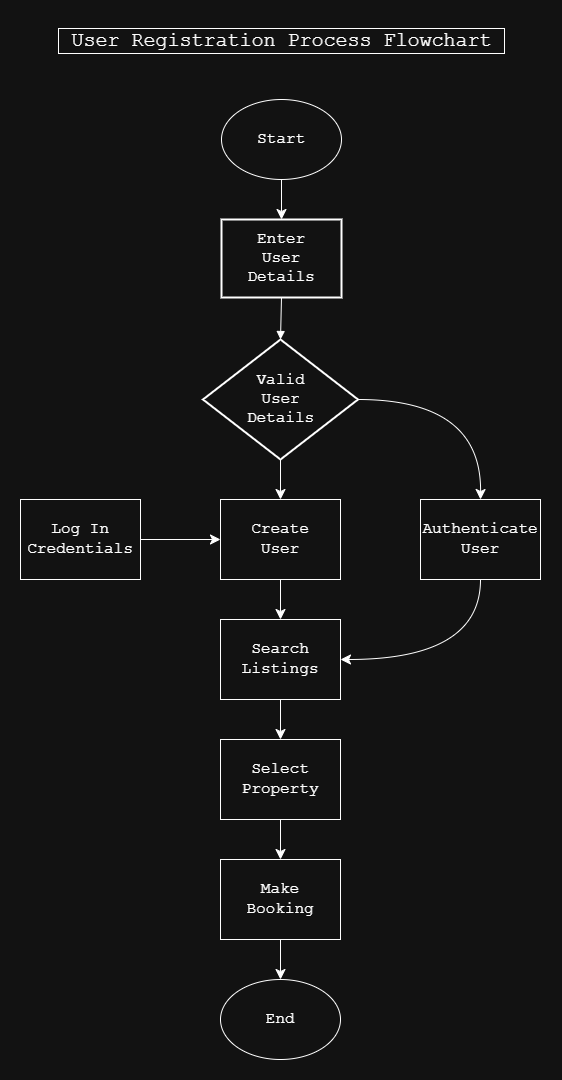

The diagram above was exported from draw.io. Its source (the exported page's mxGraphModel, read from the mxfile embedded in the PNG):
<mxGraphModel dx="1123" dy="746" grid="1" gridSize="10" guides="1" tooltips="1" connect="1" arrows="1" fold="1" page="1" pageScale="1" pageWidth="850" pageHeight="1100" math="0" shadow="0">
  <root>
    <mxCell id="0" />
    <mxCell id="1" parent="0" />
    <mxCell id="3" value="Enter&#10;User&#10;Details" style="whiteSpace=wrap;strokeWidth=2;fontFamily=Courier New;fontSize=16;" parent="1" vertex="1">
      <mxGeometry x="360" y="239" width="120" height="78" as="geometry" />
    </mxCell>
    <mxCell id="p1ZTVSMSzCKIJkF6pXSs-27" style="edgeStyle=none;curved=1;rounded=0;orthogonalLoop=1;jettySize=auto;html=1;exitX=0.5;exitY=1;exitDx=0;exitDy=0;entryX=0.5;entryY=0;entryDx=0;entryDy=0;fontSize=16;startSize=8;endSize=8;fontFamily=Courier New;" edge="1" parent="1" source="4" target="p1ZTVSMSzCKIJkF6pXSs-19">
      <mxGeometry relative="1" as="geometry" />
    </mxCell>
    <mxCell id="p1ZTVSMSzCKIJkF6pXSs-29" style="edgeStyle=none;curved=1;rounded=0;orthogonalLoop=1;jettySize=auto;html=1;exitX=1;exitY=0.5;exitDx=0;exitDy=0;entryX=0.5;entryY=0;entryDx=0;entryDy=0;fontSize=16;startSize=8;endSize=8;fontFamily=Courier New;" edge="1" parent="1" source="4" target="p1ZTVSMSzCKIJkF6pXSs-24">
      <mxGeometry relative="1" as="geometry">
        <Array as="points">
          <mxPoint x="620" y="419" />
        </Array>
      </mxGeometry>
    </mxCell>
    <mxCell id="4" value="Valid&#10;User&#10;Details" style="rhombus;strokeWidth=2;whiteSpace=wrap;fontFamily=Courier New;fontSize=16;" parent="1" vertex="1">
      <mxGeometry x="341.5" y="359" width="155" height="120" as="geometry" />
    </mxCell>
    <mxCell id="10" value="" style="curved=1;startArrow=none;endArrow=block;exitX=0.5;exitY=1;entryX=0.5;entryY=0;exitDx=0;exitDy=0;fontFamily=Courier New;fontSize=16;" parent="1" source="3" target="4" edge="1">
      <mxGeometry relative="1" as="geometry">
        <Array as="points" />
      </mxGeometry>
    </mxCell>
    <mxCell id="p1ZTVSMSzCKIJkF6pXSs-18" style="edgeStyle=none;curved=1;rounded=0;orthogonalLoop=1;jettySize=auto;html=1;exitX=0.5;exitY=1;exitDx=0;exitDy=0;entryX=0.5;entryY=0;entryDx=0;entryDy=0;fontSize=16;startSize=8;endSize=8;fontFamily=Courier New;" edge="1" parent="1" source="p1ZTVSMSzCKIJkF6pXSs-17" target="3">
      <mxGeometry relative="1" as="geometry" />
    </mxCell>
    <mxCell id="p1ZTVSMSzCKIJkF6pXSs-17" value="Start" style="ellipse;whiteSpace=wrap;html=1;fontFamily=Courier New;fontSize=16;" vertex="1" parent="1">
      <mxGeometry x="360" y="119" width="120" height="80" as="geometry" />
    </mxCell>
    <mxCell id="p1ZTVSMSzCKIJkF6pXSs-31" style="edgeStyle=none;curved=1;rounded=0;orthogonalLoop=1;jettySize=auto;html=1;exitX=0.5;exitY=1;exitDx=0;exitDy=0;entryX=0.5;entryY=0;entryDx=0;entryDy=0;fontSize=16;startSize=8;endSize=8;fontFamily=Courier New;" edge="1" parent="1" source="p1ZTVSMSzCKIJkF6pXSs-19" target="p1ZTVSMSzCKIJkF6pXSs-23">
      <mxGeometry relative="1" as="geometry" />
    </mxCell>
    <mxCell id="p1ZTVSMSzCKIJkF6pXSs-19" value="Create&lt;br&gt;User" style="rounded=0;whiteSpace=wrap;html=1;fontFamily=Courier New;fontSize=16;" vertex="1" parent="1">
      <mxGeometry x="359" y="519" width="120" height="80" as="geometry" />
    </mxCell>
    <mxCell id="p1ZTVSMSzCKIJkF6pXSs-35" style="edgeStyle=none;curved=1;rounded=0;orthogonalLoop=1;jettySize=auto;html=1;exitX=0.5;exitY=1;exitDx=0;exitDy=0;entryX=0.5;entryY=0;entryDx=0;entryDy=0;fontSize=16;startSize=8;endSize=8;fontFamily=Courier New;" edge="1" parent="1" source="p1ZTVSMSzCKIJkF6pXSs-21" target="p1ZTVSMSzCKIJkF6pXSs-26">
      <mxGeometry relative="1" as="geometry" />
    </mxCell>
    <mxCell id="p1ZTVSMSzCKIJkF6pXSs-21" value="Make&lt;br&gt;Booking" style="rounded=0;whiteSpace=wrap;html=1;fontFamily=Courier New;fontSize=16;" vertex="1" parent="1">
      <mxGeometry x="359" y="879" width="120" height="80" as="geometry" />
    </mxCell>
    <mxCell id="p1ZTVSMSzCKIJkF6pXSs-34" style="edgeStyle=none;curved=1;rounded=0;orthogonalLoop=1;jettySize=auto;html=1;exitX=0.5;exitY=1;exitDx=0;exitDy=0;entryX=0.5;entryY=0;entryDx=0;entryDy=0;fontSize=16;startSize=8;endSize=8;fontFamily=Courier New;" edge="1" parent="1" source="p1ZTVSMSzCKIJkF6pXSs-22" target="p1ZTVSMSzCKIJkF6pXSs-21">
      <mxGeometry relative="1" as="geometry" />
    </mxCell>
    <mxCell id="p1ZTVSMSzCKIJkF6pXSs-22" value="Select&lt;br&gt;Property" style="rounded=0;whiteSpace=wrap;html=1;fontFamily=Courier New;fontSize=16;" vertex="1" parent="1">
      <mxGeometry x="359" y="759" width="120" height="80" as="geometry" />
    </mxCell>
    <mxCell id="p1ZTVSMSzCKIJkF6pXSs-33" style="edgeStyle=none;curved=1;rounded=0;orthogonalLoop=1;jettySize=auto;html=1;exitX=0.5;exitY=1;exitDx=0;exitDy=0;entryX=0.5;entryY=0;entryDx=0;entryDy=0;fontSize=16;startSize=8;endSize=8;fontFamily=Courier New;" edge="1" parent="1" source="p1ZTVSMSzCKIJkF6pXSs-23" target="p1ZTVSMSzCKIJkF6pXSs-22">
      <mxGeometry relative="1" as="geometry" />
    </mxCell>
    <mxCell id="p1ZTVSMSzCKIJkF6pXSs-23" value="Search&lt;br&gt;Listings" style="rounded=0;whiteSpace=wrap;html=1;fontFamily=Courier New;fontSize=16;" vertex="1" parent="1">
      <mxGeometry x="359" y="639" width="120" height="80" as="geometry" />
    </mxCell>
    <mxCell id="p1ZTVSMSzCKIJkF6pXSs-32" style="edgeStyle=none;curved=1;rounded=0;orthogonalLoop=1;jettySize=auto;html=1;exitX=0.5;exitY=1;exitDx=0;exitDy=0;entryX=1;entryY=0.5;entryDx=0;entryDy=0;fontSize=16;startSize=8;endSize=8;fontFamily=Courier New;" edge="1" parent="1" source="p1ZTVSMSzCKIJkF6pXSs-24" target="p1ZTVSMSzCKIJkF6pXSs-23">
      <mxGeometry relative="1" as="geometry">
        <Array as="points">
          <mxPoint x="619" y="679" />
        </Array>
      </mxGeometry>
    </mxCell>
    <mxCell id="p1ZTVSMSzCKIJkF6pXSs-24" value="Authenticate&lt;br&gt;User" style="rounded=0;whiteSpace=wrap;html=1;fontFamily=Courier New;fontSize=16;" vertex="1" parent="1">
      <mxGeometry x="559" y="519" width="120" height="80" as="geometry" />
    </mxCell>
    <mxCell id="p1ZTVSMSzCKIJkF6pXSs-30" style="edgeStyle=none;curved=1;rounded=0;orthogonalLoop=1;jettySize=auto;html=1;exitX=1;exitY=0.5;exitDx=0;exitDy=0;entryX=0;entryY=0.5;entryDx=0;entryDy=0;fontSize=16;startSize=8;endSize=8;fontFamily=Courier New;" edge="1" parent="1" source="p1ZTVSMSzCKIJkF6pXSs-25" target="p1ZTVSMSzCKIJkF6pXSs-19">
      <mxGeometry relative="1" as="geometry" />
    </mxCell>
    <mxCell id="p1ZTVSMSzCKIJkF6pXSs-25" value="Log In&lt;br&gt;Credentials" style="rounded=0;whiteSpace=wrap;html=1;fontFamily=Courier New;fontSize=16;" vertex="1" parent="1">
      <mxGeometry x="159" y="519" width="120" height="80" as="geometry" />
    </mxCell>
    <mxCell id="p1ZTVSMSzCKIJkF6pXSs-26" value="End" style="ellipse;whiteSpace=wrap;html=1;fontFamily=Courier New;fontSize=16;" vertex="1" parent="1">
      <mxGeometry x="359" y="999" width="120" height="80" as="geometry" />
    </mxCell>
    <mxCell id="p1ZTVSMSzCKIJkF6pXSs-36" value="&lt;font style=&quot;font-size: 20px;&quot; face=&quot;Courier New&quot;&gt;&amp;nbsp;User Registration Process Flowchart&amp;nbsp;&lt;/font&gt;" style="text;html=1;align=center;verticalAlign=middle;resizable=0;points=[];autosize=1;strokeColor=none;fillColor=none;fontSize=16;labelBorderColor=default;" vertex="1" parent="1">
      <mxGeometry x="185" y="40" width="470" height="40" as="geometry" />
    </mxCell>
  </root>
</mxGraphModel>